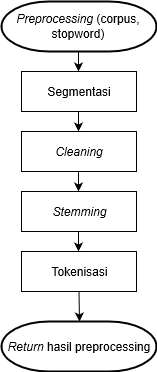

The diagram above was exported from draw.io. Its source (the exported page's mxGraphModel, read from the mxfile embedded in the PNG):
<mxGraphModel grid="1" shadow="0" math="0" pageHeight="1169" pageWidth="827" pageScale="1" page="1" fold="1" arrows="1" connect="1" tooltips="1" guides="1" gridSize="10" dy="476" dx="1094">
  <root>
    <mxCell id="wLqFaLY2hNJzs7J_4Tx0-0" />
    <mxCell id="wLqFaLY2hNJzs7J_4Tx0-1" parent="wLqFaLY2hNJzs7J_4Tx0-0" />
    <mxCell id="CB10LETZ13yTPUsD9Zvn-0" value="" parent="wLqFaLY2hNJzs7J_4Tx0-1" edge="1" style="edgeStyle=orthogonalEdgeStyle;rounded=0;orthogonalLoop=1;jettySize=auto;html=1;">
      <mxGeometry as="geometry" relative="1">
        <mxPoint as="sourcePoint" x="413" y="220" />
        <mxPoint as="targetPoint" x="413" y="240" />
      </mxGeometry>
    </mxCell>
    <mxCell id="CB10LETZ13yTPUsD9Zvn-1" value="" parent="wLqFaLY2hNJzs7J_4Tx0-1" edge="1" style="edgeStyle=orthogonalEdgeStyle;rounded=0;orthogonalLoop=1;jettySize=auto;html=1;">
      <mxGeometry as="geometry" relative="1">
        <mxPoint as="sourcePoint" x="413" y="280" />
        <mxPoint as="targetPoint" x="413" y="300" />
      </mxGeometry>
    </mxCell>
    <mxCell id="CB10LETZ13yTPUsD9Zvn-3" value="" parent="wLqFaLY2hNJzs7J_4Tx0-1" edge="1" style="edgeStyle=orthogonalEdgeStyle;rounded=0;orthogonalLoop=1;jettySize=auto;html=1;">
      <mxGeometry as="geometry" relative="1">
        <mxPoint as="sourcePoint" x="413" y="340" />
        <mxPoint as="targetPoint" x="413" y="360" />
      </mxGeometry>
    </mxCell>
    <mxCell id="CB10LETZ13yTPUsD9Zvn-5" value="" parent="wLqFaLY2hNJzs7J_4Tx0-1" edge="1" style="edgeStyle=orthogonalEdgeStyle;rounded=0;orthogonalLoop=1;jettySize=auto;html=1;">
      <mxGeometry as="geometry" relative="1">
        <mxPoint as="sourcePoint" x="413" y="400" />
        <mxPoint as="targetPoint" x="413" y="420" />
      </mxGeometry>
    </mxCell>
    <mxCell id="CB10LETZ13yTPUsD9Zvn-7" value="" parent="wLqFaLY2hNJzs7J_4Tx0-1" edge="1" style="edgeStyle=orthogonalEdgeStyle;rounded=0;orthogonalLoop=1;jettySize=auto;html=1;">
      <mxGeometry as="geometry" relative="1">
        <mxPoint as="targetPoint" x="413.5" y="490" />
        <mxPoint as="sourcePoint" x="413.5" y="460" />
      </mxGeometry>
    </mxCell>
    <mxCell id="CB10LETZ13yTPUsD9Zvn-9" value="&lt;i&gt;Preprocessing&lt;/i&gt; (corpus, stopword)" parent="wLqFaLY2hNJzs7J_4Tx0-1" style="strokeWidth=2;html=1;shape=mxgraph.flowchart.terminator;whiteSpace=wrap;" vertex="1">
      <mxGeometry as="geometry" height="50" width="155" x="336" y="170" />
    </mxCell>
    <mxCell id="CB10LETZ13yTPUsD9Zvn-10" value="&lt;i&gt;Return&lt;/i&gt; hasil preprocessing" parent="wLqFaLY2hNJzs7J_4Tx0-1" style="strokeWidth=2;html=1;shape=mxgraph.flowchart.terminator;whiteSpace=wrap;" vertex="1">
      <mxGeometry as="geometry" height="50" width="155" x="336" y="490" />
    </mxCell>
    <mxCell id="XnvAV1bVWLuU58rVkDCc-0" value="Tokenisasi" parent="wLqFaLY2hNJzs7J_4Tx0-1" style="rounded=0;whiteSpace=wrap;html=1;" vertex="1">
      <mxGeometry as="geometry" height="40" width="115" x="356" y="420" />
    </mxCell>
    <mxCell id="XnvAV1bVWLuU58rVkDCc-1" value="&lt;i&gt;Stemming&lt;/i&gt;" parent="wLqFaLY2hNJzs7J_4Tx0-1" style="rounded=0;whiteSpace=wrap;html=1;" vertex="1">
      <mxGeometry as="geometry" height="40" width="115" x="356" y="360" />
    </mxCell>
    <mxCell id="XnvAV1bVWLuU58rVkDCc-2" value="&lt;i&gt;Cleaning&lt;/i&gt;" parent="wLqFaLY2hNJzs7J_4Tx0-1" style="rounded=0;whiteSpace=wrap;html=1;" vertex="1">
      <mxGeometry as="geometry" height="40" width="115" x="356" y="300" />
    </mxCell>
    <mxCell id="XnvAV1bVWLuU58rVkDCc-3" value="Segmentasi" parent="wLqFaLY2hNJzs7J_4Tx0-1" style="rounded=0;whiteSpace=wrap;html=1;" vertex="1">
      <mxGeometry as="geometry" height="40" width="115" x="356" y="240" />
    </mxCell>
  </root>
</mxGraphModel>